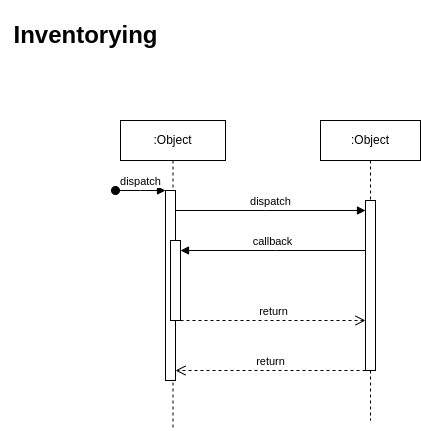

The diagram above was exported from draw.io. Its source (the exported page's mxGraphModel, read from the mxfile embedded in the PNG):
<mxGraphModel dx="858" dy="1192" grid="1" gridSize="10" guides="1" tooltips="1" connect="1" arrows="1" fold="1" page="1" pageScale="1" pageWidth="850" pageHeight="1100" math="0" shadow="0">
  <root>
    <mxCell id="0" />
    <mxCell id="1" parent="0" />
    <mxCell id="aM9ryv3xv72pqoxQDRHE-1" value=":Object" style="shape=umlLifeline;perimeter=lifelinePerimeter;whiteSpace=wrap;html=1;container=0;dropTarget=0;collapsible=0;recursiveResize=0;outlineConnect=0;portConstraint=eastwest;newEdgeStyle={&quot;edgeStyle&quot;:&quot;elbowEdgeStyle&quot;,&quot;elbow&quot;:&quot;vertical&quot;,&quot;curved&quot;:0,&quot;rounded&quot;:0};" parent="1" vertex="1">
      <mxGeometry x="120" y="120" width="105" height="310" as="geometry" />
    </mxCell>
    <mxCell id="aM9ryv3xv72pqoxQDRHE-2" value="" style="html=1;points=[];perimeter=orthogonalPerimeter;outlineConnect=0;targetShapes=umlLifeline;portConstraint=eastwest;newEdgeStyle={&quot;edgeStyle&quot;:&quot;elbowEdgeStyle&quot;,&quot;elbow&quot;:&quot;vertical&quot;,&quot;curved&quot;:0,&quot;rounded&quot;:0};" parent="aM9ryv3xv72pqoxQDRHE-1" vertex="1">
      <mxGeometry x="45" y="70" width="10" height="190" as="geometry" />
    </mxCell>
    <mxCell id="aM9ryv3xv72pqoxQDRHE-3" value="dispatch" style="html=1;verticalAlign=bottom;startArrow=oval;endArrow=block;startSize=8;edgeStyle=elbowEdgeStyle;elbow=vertical;curved=0;rounded=0;" parent="aM9ryv3xv72pqoxQDRHE-1" target="aM9ryv3xv72pqoxQDRHE-2" edge="1">
      <mxGeometry relative="1" as="geometry">
        <mxPoint x="-5" y="70" as="sourcePoint" />
      </mxGeometry>
    </mxCell>
    <mxCell id="aM9ryv3xv72pqoxQDRHE-4" value="" style="html=1;points=[];perimeter=orthogonalPerimeter;outlineConnect=0;targetShapes=umlLifeline;portConstraint=eastwest;newEdgeStyle={&quot;edgeStyle&quot;:&quot;elbowEdgeStyle&quot;,&quot;elbow&quot;:&quot;vertical&quot;,&quot;curved&quot;:0,&quot;rounded&quot;:0};" parent="aM9ryv3xv72pqoxQDRHE-1" vertex="1">
      <mxGeometry x="50" y="120" width="10" height="80" as="geometry" />
    </mxCell>
    <mxCell id="aM9ryv3xv72pqoxQDRHE-5" value=":Object" style="shape=umlLifeline;perimeter=lifelinePerimeter;whiteSpace=wrap;html=1;container=0;dropTarget=0;collapsible=0;recursiveResize=0;outlineConnect=0;portConstraint=eastwest;newEdgeStyle={&quot;edgeStyle&quot;:&quot;elbowEdgeStyle&quot;,&quot;elbow&quot;:&quot;vertical&quot;,&quot;curved&quot;:0,&quot;rounded&quot;:0};" parent="1" vertex="1">
      <mxGeometry x="320" y="120" width="100" height="300" as="geometry" />
    </mxCell>
    <mxCell id="aM9ryv3xv72pqoxQDRHE-6" value="" style="html=1;points=[];perimeter=orthogonalPerimeter;outlineConnect=0;targetShapes=umlLifeline;portConstraint=eastwest;newEdgeStyle={&quot;edgeStyle&quot;:&quot;elbowEdgeStyle&quot;,&quot;elbow&quot;:&quot;vertical&quot;,&quot;curved&quot;:0,&quot;rounded&quot;:0};" parent="aM9ryv3xv72pqoxQDRHE-5" vertex="1">
      <mxGeometry x="45" y="80" width="10" height="170" as="geometry" />
    </mxCell>
    <mxCell id="aM9ryv3xv72pqoxQDRHE-7" value="dispatch" style="html=1;verticalAlign=bottom;endArrow=block;edgeStyle=elbowEdgeStyle;elbow=vertical;curved=0;rounded=0;" parent="1" source="aM9ryv3xv72pqoxQDRHE-2" target="aM9ryv3xv72pqoxQDRHE-6" edge="1">
      <mxGeometry relative="1" as="geometry">
        <mxPoint x="280" y="220" as="sourcePoint" />
        <Array as="points">
          <mxPoint x="265" y="210" />
        </Array>
      </mxGeometry>
    </mxCell>
    <mxCell id="aM9ryv3xv72pqoxQDRHE-8" value="return" style="html=1;verticalAlign=bottom;endArrow=open;dashed=1;endSize=8;edgeStyle=elbowEdgeStyle;elbow=vertical;curved=0;rounded=0;" parent="1" source="aM9ryv3xv72pqoxQDRHE-6" target="aM9ryv3xv72pqoxQDRHE-2" edge="1">
      <mxGeometry relative="1" as="geometry">
        <mxPoint x="280" y="295" as="targetPoint" />
        <Array as="points">
          <mxPoint x="275" y="370" />
        </Array>
      </mxGeometry>
    </mxCell>
    <mxCell id="aM9ryv3xv72pqoxQDRHE-9" value="callback" style="html=1;verticalAlign=bottom;endArrow=block;edgeStyle=elbowEdgeStyle;elbow=vertical;curved=0;rounded=0;" parent="1" source="aM9ryv3xv72pqoxQDRHE-6" target="aM9ryv3xv72pqoxQDRHE-4" edge="1">
      <mxGeometry relative="1" as="geometry">
        <mxPoint x="260" y="250" as="sourcePoint" />
        <Array as="points">
          <mxPoint x="275" y="250" />
        </Array>
      </mxGeometry>
    </mxCell>
    <mxCell id="aM9ryv3xv72pqoxQDRHE-10" value="return" style="html=1;verticalAlign=bottom;endArrow=open;dashed=1;endSize=8;edgeStyle=elbowEdgeStyle;elbow=vertical;curved=0;rounded=0;" parent="1" source="aM9ryv3xv72pqoxQDRHE-4" target="aM9ryv3xv72pqoxQDRHE-6" edge="1">
      <mxGeometry relative="1" as="geometry">
        <mxPoint x="260" y="325" as="targetPoint" />
        <Array as="points">
          <mxPoint x="265" y="320" />
        </Array>
      </mxGeometry>
    </mxCell>
    <mxCell id="OGXvhiUgMwHK8M8Dnkhb-1" value="&lt;h1&gt;Inventorying&lt;/h1&gt;" style="text;html=1;align=center;verticalAlign=middle;resizable=0;points=[];autosize=1;strokeColor=none;fillColor=none;" parent="1" vertex="1">
      <mxGeometry width="170" height="70" as="geometry" />
    </mxCell>
  </root>
</mxGraphModel>